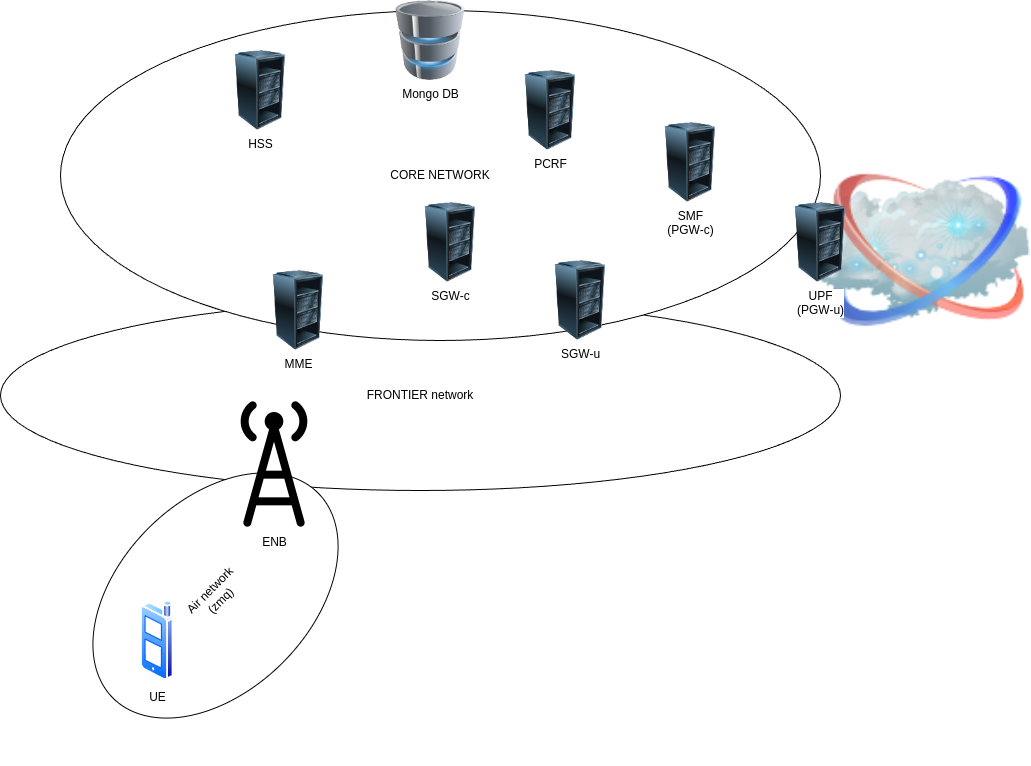

The diagram above was exported from draw.io. Its source (the exported page's mxGraphModel, read from the mxfile embedded in the PNG):
<mxGraphModel dx="1495" dy="867" grid="1" gridSize="10" guides="1" tooltips="1" connect="1" arrows="1" fold="1" page="1" pageScale="1" pageWidth="1100" pageHeight="850" background="none" math="0" shadow="0">
  <root>
    <mxCell id="0" />
    <mxCell id="1" parent="0" />
    <mxCell id="NIKJRMkUeAgRkxOSol_2-18" value="FRONTIER network" style="ellipse;whiteSpace=wrap;html=1;" vertex="1" parent="1">
      <mxGeometry x="50" y="410" width="840" height="190" as="geometry" />
    </mxCell>
    <mxCell id="NIKJRMkUeAgRkxOSol_2-13" value="" style="image;html=1;image=img/lib/clip_art/networking/Cloud_128x128.png" vertex="1" parent="1">
      <mxGeometry x="870" y="270" width="210" height="180" as="geometry" />
    </mxCell>
    <mxCell id="NIKJRMkUeAgRkxOSol_2-14" value="CORE NETWORK" style="ellipse;whiteSpace=wrap;html=1;" vertex="1" parent="1">
      <mxGeometry x="110" y="120" width="760" height="330" as="geometry" />
    </mxCell>
    <mxCell id="NIKJRMkUeAgRkxOSol_2-12" value="Air network&lt;div&gt;(zmq)&lt;/div&gt;" style="ellipse;whiteSpace=wrap;html=1;rotation=-45;" vertex="1" parent="1">
      <mxGeometry x="120" y="610" width="290" height="190" as="geometry" />
    </mxCell>
    <mxCell id="NIKJRMkUeAgRkxOSol_2-1" value="HSS" style="image;html=1;image=img/lib/clip_art/computers/Server_Rack_Partial_128x128.png" vertex="1" parent="1">
      <mxGeometry x="270" y="160" width="80" height="80" as="geometry" />
    </mxCell>
    <mxCell id="NIKJRMkUeAgRkxOSol_2-2" value="UPF&lt;div&gt;(PGW-u)&lt;/div&gt;" style="image;html=1;image=img/lib/clip_art/computers/Server_Rack_Partial_128x128.png" vertex="1" parent="1">
      <mxGeometry x="830" y="312" width="80" height="80" as="geometry" />
    </mxCell>
    <mxCell id="NIKJRMkUeAgRkxOSol_2-3" value="SGW-c&lt;div&gt;&lt;br&gt;&lt;/div&gt;" style="image;html=1;image=img/lib/clip_art/computers/Server_Rack_Partial_128x128.png" vertex="1" parent="1">
      <mxGeometry x="460" y="312" width="80" height="80" as="geometry" />
    </mxCell>
    <mxCell id="NIKJRMkUeAgRkxOSol_2-4" value="Mongo DB&lt;div&gt;&lt;br&gt;&lt;/div&gt;" style="image;html=1;image=img/lib/clip_art/computers/Database_128x128.png" vertex="1" parent="1">
      <mxGeometry x="440" y="110" width="80" height="80" as="geometry" />
    </mxCell>
    <mxCell id="NIKJRMkUeAgRkxOSol_2-6" value="UE" style="image;aspect=fixed;perimeter=ellipsePerimeter;html=1;align=center;shadow=0;dashed=0;spacingTop=3;image=img/lib/active_directory/cell_phone.svg;" vertex="1" parent="1">
      <mxGeometry x="190" y="710" width="33.6" height="80" as="geometry" />
    </mxCell>
    <mxCell id="NIKJRMkUeAgRkxOSol_2-8" value="ENB" style="shape=image;html=1;verticalAlign=top;verticalLabelPosition=bottom;labelBackgroundColor=#ffffff;imageAspect=0;aspect=fixed;image=https://cdn1.iconfinder.com/data/icons/iconoir-vol-1/24/antenna-128.png" vertex="1" parent="1">
      <mxGeometry x="260" y="510" width="128" height="128" as="geometry" />
    </mxCell>
    <mxCell id="NIKJRMkUeAgRkxOSol_2-15" value="SGW-u&lt;div&gt;&lt;br&gt;&lt;/div&gt;" style="image;html=1;image=img/lib/clip_art/computers/Server_Rack_Partial_128x128.png" vertex="1" parent="1">
      <mxGeometry x="590" y="370" width="80" height="80" as="geometry" />
    </mxCell>
    <mxCell id="NIKJRMkUeAgRkxOSol_2-16" value="&lt;div&gt;MME&lt;/div&gt;" style="image;html=1;image=img/lib/clip_art/computers/Server_Rack_Partial_128x128.png" vertex="1" parent="1">
      <mxGeometry x="308" y="380" width="80" height="80" as="geometry" />
    </mxCell>
    <mxCell id="NIKJRMkUeAgRkxOSol_2-17" value="&lt;div&gt;PCRF&lt;/div&gt;" style="image;html=1;image=img/lib/clip_art/computers/Server_Rack_Partial_128x128.png" vertex="1" parent="1">
      <mxGeometry x="560" y="180" width="80" height="80" as="geometry" />
    </mxCell>
    <mxCell id="NIKJRMkUeAgRkxOSol_2-20" value="&lt;div&gt;SMF&lt;br&gt;(PGW-c)&lt;/div&gt;" style="image;html=1;image=img/lib/clip_art/computers/Server_Rack_Partial_128x128.png" vertex="1" parent="1">
      <mxGeometry x="700" y="232" width="80" height="80" as="geometry" />
    </mxCell>
  </root>
</mxGraphModel>